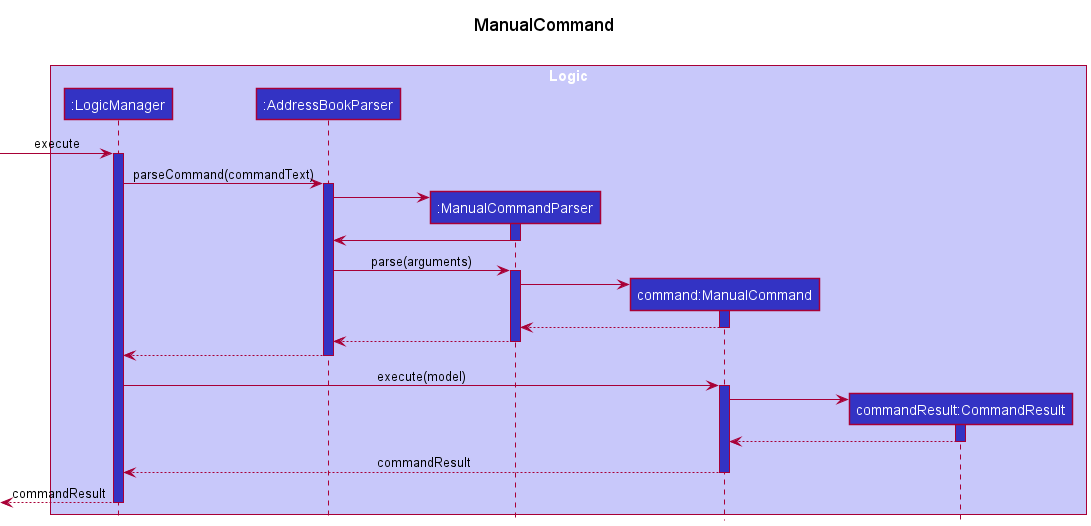

The diagram above was rendered by PlantUML. Its source (embedded in the PNG):
@startuml
!include style.puml

title ManualCommand\n

box "Logic" LOGIC_COLOR_T1
participant ":LogicManager" as LogicManager LOGIC_COLOR
participant ":AddressBookParser" as AddressBookParser LOGIC_COLOR
participant ":ManualCommandParser" as ManualCommandParser LOGIC_COLOR
participant "command:ManualCommand" as ManualCommand LOGIC_COLOR
participant "commandResult:CommandResult" as CommandResult LOGIC_COLOR
end box

[-> LogicManager : execute
activate LogicManager LOGIC_COLOR

LogicManager -> AddressBookParser: parseCommand(commandText)
activate AddressBookParser LOGIC_COLOR

create ManualCommandParser
AddressBookParser -> ManualCommandParser
activate ManualCommandParser LOGIC_COLOR
ManualCommandParser -> AddressBookParser
deactivate ManualCommandParser

AddressBookParser -> ManualCommandParser: parse(arguments)
activate ManualCommandParser LOGIC_COLOR

create ManualCommand
ManualCommandParser -> ManualCommand
activate ManualCommand LOGIC_COLOR
ManualCommand --> ManualCommandParser --
deactivate ManualCommand

ManualCommandParser --> AddressBookParser --
deactivate ManualCommandParser

AddressBookParser --> LogicManager --
deactivate AddressBookParser

LogicManager -> ManualCommand: execute(model)
activate ManualCommand LOGIC_COLOR

create CommandResult
ManualCommand -> CommandResult :
activate CommandResult LOGIC_COLOR
CommandResult --> ManualCommand --:
deactivate CommandResult

ManualCommand --> LogicManager --: commandResult
deactivate ManualCommand

[<--LogicManager --: commandResult
deactivate LogicManager

@enduml